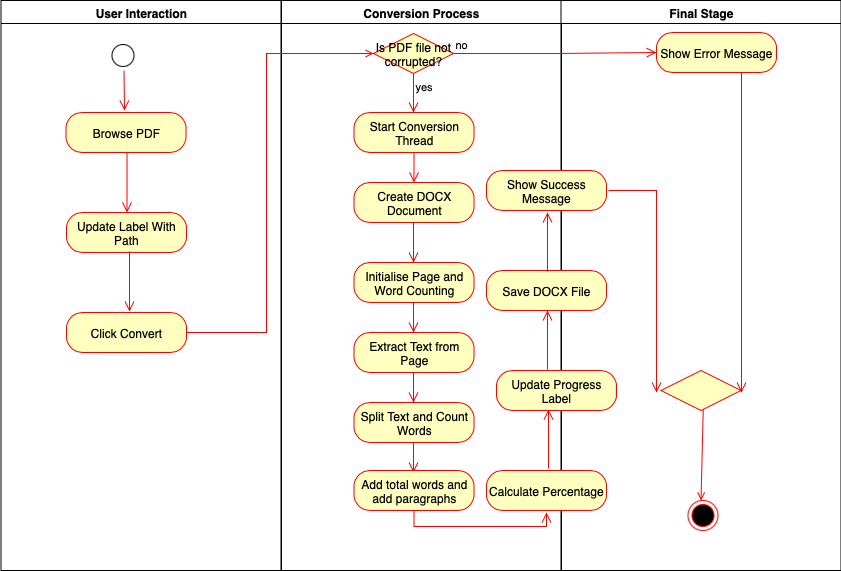

The diagram above was exported from draw.io. Its source (the exported page's mxGraphModel, read from the mxfile embedded in the PNG):
<mxGraphModel dx="1426" dy="807" grid="1" gridSize="10" guides="1" tooltips="1" connect="1" arrows="1" fold="1" page="1" pageScale="1" pageWidth="1169" pageHeight="826" background="none" math="0" shadow="0">
  <root>
    <mxCell id="0" />
    <mxCell id="1" parent="0" />
    <mxCell id="2" value="User Interaction" style="swimlane;whiteSpace=wrap" parent="1" vertex="1">
      <mxGeometry x="164.5" y="128" width="280" height="570" as="geometry" />
    </mxCell>
    <mxCell id="5" value="" style="ellipse;shape=startState;" parent="2" vertex="1">
      <mxGeometry x="107" y="40" width="30" height="30" as="geometry" />
    </mxCell>
    <mxCell id="6" value="" style="edgeStyle=elbowEdgeStyle;elbow=horizontal;verticalAlign=bottom;endArrow=open;endSize=8;strokeColor=#FF0000;endFill=1;rounded=0" parent="2" edge="1">
      <mxGeometry x="100" y="40" as="geometry">
        <mxPoint x="123.21428571428578" y="110" as="targetPoint" />
        <mxPoint x="123" y="70" as="sourcePoint" />
      </mxGeometry>
    </mxCell>
    <mxCell id="4QGQxfE6jQdOyRP4CFob-43" value="Browse PDF" style="rounded=1;whiteSpace=wrap;html=1;arcSize=40;fontColor=#000000;fillColor=#ffffc0;strokeColor=#ff0000;" parent="2" vertex="1">
      <mxGeometry x="65" y="112" width="120" height="40" as="geometry" />
    </mxCell>
    <mxCell id="4QGQxfE6jQdOyRP4CFob-44" value="" style="edgeStyle=orthogonalEdgeStyle;html=1;verticalAlign=bottom;endArrow=open;endSize=8;strokeColor=#ff0000;rounded=0;" parent="2" edge="1">
      <mxGeometry relative="1" as="geometry">
        <mxPoint x="126" y="212" as="targetPoint" />
        <mxPoint x="126.00000000000023" y="152" as="sourcePoint" />
      </mxGeometry>
    </mxCell>
    <mxCell id="4QGQxfE6jQdOyRP4CFob-49" value="Update Label With Path" style="rounded=1;whiteSpace=wrap;html=1;arcSize=40;fontColor=#000000;fillColor=#ffffc0;strokeColor=#ff0000;" parent="2" vertex="1">
      <mxGeometry x="65.5" y="212" width="120" height="40" as="geometry" />
    </mxCell>
    <mxCell id="4QGQxfE6jQdOyRP4CFob-56" value="Click Convert" style="rounded=1;whiteSpace=wrap;html=1;arcSize=40;fontColor=#000000;fillColor=#ffffc0;strokeColor=#ff0000;" parent="2" vertex="1">
      <mxGeometry x="65.5" y="312" width="120" height="40" as="geometry" />
    </mxCell>
    <mxCell id="3" value="Conversion Process" style="swimlane;whiteSpace=wrap" parent="1" vertex="1">
      <mxGeometry x="445" y="128" width="280" height="570" as="geometry" />
    </mxCell>
    <mxCell id="4QGQxfE6jQdOyRP4CFob-65" value="Start Conversion Thread" style="rounded=1;whiteSpace=wrap;html=1;arcSize=40;fontColor=#000000;fillColor=#ffffc0;strokeColor=#ff0000;" parent="3" vertex="1">
      <mxGeometry x="72.5" y="112" width="120" height="40" as="geometry" />
    </mxCell>
    <mxCell id="4QGQxfE6jQdOyRP4CFob-66" value="" style="edgeStyle=orthogonalEdgeStyle;html=1;verticalAlign=bottom;endArrow=open;endSize=8;strokeColor=#ff0000;rounded=0;" parent="3" source="4QGQxfE6jQdOyRP4CFob-65" edge="1">
      <mxGeometry relative="1" as="geometry">
        <mxPoint x="132.5" y="182" as="targetPoint" />
      </mxGeometry>
    </mxCell>
    <mxCell id="4QGQxfE6jQdOyRP4CFob-69" value="Create DOCX Document" style="rounded=1;whiteSpace=wrap;html=1;arcSize=40;fontColor=#000000;fillColor=#ffffc0;strokeColor=#ff0000;" parent="3" vertex="1">
      <mxGeometry x="72.5" y="182" width="120" height="40" as="geometry" />
    </mxCell>
    <mxCell id="4QGQxfE6jQdOyRP4CFob-70" value="" style="edgeStyle=orthogonalEdgeStyle;html=1;verticalAlign=bottom;endArrow=open;endSize=8;strokeColor=#ff0000;rounded=0;" parent="3" source="4QGQxfE6jQdOyRP4CFob-69" edge="1">
      <mxGeometry relative="1" as="geometry">
        <mxPoint x="132" y="262" as="targetPoint" />
      </mxGeometry>
    </mxCell>
    <mxCell id="4QGQxfE6jQdOyRP4CFob-71" value="Initialise Page and Word Counting" style="rounded=1;whiteSpace=wrap;html=1;arcSize=40;fontColor=#000000;fillColor=#ffffc0;strokeColor=#ff0000;" parent="3" vertex="1">
      <mxGeometry x="72.5" y="262" width="120" height="40" as="geometry" />
    </mxCell>
    <mxCell id="4QGQxfE6jQdOyRP4CFob-72" value="" style="edgeStyle=orthogonalEdgeStyle;html=1;verticalAlign=bottom;endArrow=open;endSize=8;strokeColor=#ff0000;rounded=0;" parent="3" source="4QGQxfE6jQdOyRP4CFob-71" edge="1">
      <mxGeometry relative="1" as="geometry">
        <mxPoint x="132" y="332" as="targetPoint" />
      </mxGeometry>
    </mxCell>
    <mxCell id="4QGQxfE6jQdOyRP4CFob-74" value="Extract Text from Page" style="rounded=1;whiteSpace=wrap;html=1;arcSize=40;fontColor=#000000;fillColor=#ffffc0;strokeColor=#ff0000;" parent="3" vertex="1">
      <mxGeometry x="72.5" y="332" width="120" height="40" as="geometry" />
    </mxCell>
    <mxCell id="4QGQxfE6jQdOyRP4CFob-75" value="" style="edgeStyle=orthogonalEdgeStyle;html=1;verticalAlign=bottom;endArrow=open;endSize=8;strokeColor=#ff0000;rounded=0;" parent="3" source="4QGQxfE6jQdOyRP4CFob-74" edge="1">
      <mxGeometry relative="1" as="geometry">
        <mxPoint x="132" y="402" as="targetPoint" />
      </mxGeometry>
    </mxCell>
    <mxCell id="4QGQxfE6jQdOyRP4CFob-77" value="Split Text and Count Words" style="rounded=1;whiteSpace=wrap;html=1;arcSize=40;fontColor=#000000;fillColor=#ffffc0;strokeColor=#ff0000;" parent="3" vertex="1">
      <mxGeometry x="72.5" y="402" width="120" height="40" as="geometry" />
    </mxCell>
    <mxCell id="4QGQxfE6jQdOyRP4CFob-78" value="" style="edgeStyle=orthogonalEdgeStyle;html=1;verticalAlign=bottom;endArrow=open;endSize=8;strokeColor=#ff0000;rounded=0;" parent="3" source="4QGQxfE6jQdOyRP4CFob-77" edge="1">
      <mxGeometry relative="1" as="geometry">
        <mxPoint x="132" y="472" as="targetPoint" />
      </mxGeometry>
    </mxCell>
    <mxCell id="4QGQxfE6jQdOyRP4CFob-79" value="Add total words and add paragraphs" style="rounded=1;whiteSpace=wrap;html=1;arcSize=40;fontColor=#000000;fillColor=#ffffc0;strokeColor=#ff0000;" parent="3" vertex="1">
      <mxGeometry x="72.5" y="470" width="120" height="40" as="geometry" />
    </mxCell>
    <mxCell id="4QGQxfE6jQdOyRP4CFob-80" value="" style="edgeStyle=orthogonalEdgeStyle;html=1;verticalAlign=bottom;endArrow=open;endSize=8;strokeColor=#ff0000;rounded=0;" parent="3" edge="1">
      <mxGeometry relative="1" as="geometry">
        <mxPoint x="265" y="512" as="targetPoint" />
        <mxPoint x="132.50000000000023" y="510" as="sourcePoint" />
        <Array as="points">
          <mxPoint x="133" y="526" />
        </Array>
      </mxGeometry>
    </mxCell>
    <mxCell id="4" value="Final Stage" style="swimlane;whiteSpace=wrap;" parent="1" vertex="1">
      <mxGeometry x="724.5" y="128" width="280" height="570" as="geometry">
        <mxRectangle x="724.5" y="128" width="90" height="30" as="alternateBounds" />
      </mxGeometry>
    </mxCell>
    <mxCell id="38" value="" style="ellipse;shape=endState;fillColor=#000000;strokeColor=#ff0000" parent="4" vertex="1">
      <mxGeometry x="127" y="500" width="30" height="30" as="geometry" />
    </mxCell>
    <mxCell id="39" value="" style="endArrow=open;strokeColor=#FF0000;endFill=1;rounded=0;exitX=0.529;exitY=0.9;exitDx=0;exitDy=0;exitPerimeter=0;" parent="4" source="4QGQxfE6jQdOyRP4CFob-95" edge="1">
      <mxGeometry relative="1" as="geometry">
        <mxPoint x="140.5" y="412" as="sourcePoint" />
        <mxPoint x="140" y="500" as="targetPoint" />
      </mxGeometry>
    </mxCell>
    <mxCell id="4QGQxfE6jQdOyRP4CFob-67" value="Show Error Message" style="rounded=1;whiteSpace=wrap;html=1;arcSize=40;fontColor=#000000;fillColor=#ffffc0;strokeColor=#ff0000;" parent="4" vertex="1">
      <mxGeometry x="95.5" y="32" width="120" height="40" as="geometry" />
    </mxCell>
    <mxCell id="4QGQxfE6jQdOyRP4CFob-68" value="" style="edgeStyle=orthogonalEdgeStyle;html=1;verticalAlign=bottom;endArrow=open;endSize=8;strokeColor=#ff0000;rounded=0;" parent="4" edge="1">
      <mxGeometry relative="1" as="geometry">
        <mxPoint x="180.5" y="392" as="targetPoint" />
        <mxPoint x="180.50000000000023" y="72" as="sourcePoint" />
      </mxGeometry>
    </mxCell>
    <mxCell id="4QGQxfE6jQdOyRP4CFob-81" value="Calculate Percentage" style="rounded=1;whiteSpace=wrap;html=1;arcSize=40;fontColor=#000000;fillColor=#ffffc0;strokeColor=#ff0000;" parent="4" vertex="1">
      <mxGeometry x="-74.5" y="470" width="120" height="40" as="geometry" />
    </mxCell>
    <mxCell id="4QGQxfE6jQdOyRP4CFob-83" value="Update Progress Label" style="rounded=1;whiteSpace=wrap;html=1;arcSize=40;fontColor=#000000;fillColor=#ffffc0;strokeColor=#ff0000;" parent="4" vertex="1">
      <mxGeometry x="-64.5" y="370" width="120" height="40" as="geometry" />
    </mxCell>
    <mxCell id="4QGQxfE6jQdOyRP4CFob-88" value="Save DOCX File" style="rounded=1;whiteSpace=wrap;html=1;arcSize=40;fontColor=#000000;fillColor=#ffffc0;strokeColor=#ff0000;" parent="4" vertex="1">
      <mxGeometry x="-74.5" y="270" width="120" height="40" as="geometry" />
    </mxCell>
    <mxCell id="4QGQxfE6jQdOyRP4CFob-91" value="Show Success Message" style="rounded=1;whiteSpace=wrap;html=1;arcSize=40;fontColor=#000000;fillColor=#ffffc0;strokeColor=#ff0000;" parent="4" vertex="1">
      <mxGeometry x="-74.5" y="170" width="120" height="40" as="geometry" />
    </mxCell>
    <mxCell id="4QGQxfE6jQdOyRP4CFob-95" value="" style="rhombus;fillColor=#ffffc0;strokeColor=#ff0000;" parent="4" vertex="1">
      <mxGeometry x="100" y="370" width="80" height="40" as="geometry" />
    </mxCell>
    <mxCell id="4QGQxfE6jQdOyRP4CFob-55" value="" style="edgeStyle=orthogonalEdgeStyle;html=1;verticalAlign=bottom;endArrow=open;endSize=8;strokeColor=#ff0000;rounded=0;" parent="1" edge="1">
      <mxGeometry relative="1" as="geometry">
        <mxPoint x="293" y="439" as="targetPoint" />
        <mxPoint x="293" y="379" as="sourcePoint" />
        <Array as="points">
          <mxPoint x="293" y="399" />
          <mxPoint x="293" y="399" />
        </Array>
      </mxGeometry>
    </mxCell>
    <mxCell id="4QGQxfE6jQdOyRP4CFob-62" value="Is PDF file not corrupted?" style="rhombus;whiteSpace=wrap;html=1;fontColor=#000000;fillColor=#ffffc0;strokeColor=#ff0000;" parent="1" vertex="1">
      <mxGeometry x="537" y="161" width="80" height="40" as="geometry" />
    </mxCell>
    <mxCell id="4QGQxfE6jQdOyRP4CFob-63" value="no" style="edgeStyle=orthogonalEdgeStyle;html=1;align=left;verticalAlign=bottom;endArrow=open;endSize=8;strokeColor=#ff0000;rounded=0;" parent="1" source="4QGQxfE6jQdOyRP4CFob-62" edge="1">
      <mxGeometry x="-1" relative="1" as="geometry">
        <mxPoint x="820" y="180" as="targetPoint" />
      </mxGeometry>
    </mxCell>
    <mxCell id="4QGQxfE6jQdOyRP4CFob-64" value="yes" style="edgeStyle=orthogonalEdgeStyle;html=1;align=left;verticalAlign=top;endArrow=open;endSize=8;strokeColor=#ff0000;rounded=0;" parent="1" source="4QGQxfE6jQdOyRP4CFob-62" edge="1">
      <mxGeometry x="-1" relative="1" as="geometry">
        <mxPoint x="577" y="240" as="targetPoint" />
      </mxGeometry>
    </mxCell>
    <mxCell id="4QGQxfE6jQdOyRP4CFob-85" value="" style="edgeStyle=orthogonalEdgeStyle;html=1;verticalAlign=bottom;endArrow=open;endSize=8;strokeColor=#ff0000;rounded=0;" parent="1" edge="1">
      <mxGeometry relative="1" as="geometry">
        <mxPoint x="712" y="537" as="targetPoint" />
        <mxPoint x="712" y="596" as="sourcePoint" />
        <Array as="points">
          <mxPoint x="712" y="547" />
          <mxPoint x="712" y="547" />
        </Array>
      </mxGeometry>
    </mxCell>
    <mxCell id="4QGQxfE6jQdOyRP4CFob-86" value="" style="edgeStyle=orthogonalEdgeStyle;html=1;verticalAlign=bottom;endArrow=open;strokeColor=#ff0000;rounded=0;entryX=0;entryY=0.5;entryDx=0;entryDy=0;exitX=1;exitY=0.5;exitDx=0;exitDy=0;" parent="1" source="4QGQxfE6jQdOyRP4CFob-56" target="4QGQxfE6jQdOyRP4CFob-62" edge="1">
      <mxGeometry relative="1" as="geometry">
        <mxPoint x="480" y="180" as="targetPoint" />
        <mxPoint x="375" y="653" as="sourcePoint" />
        <Array as="points">
          <mxPoint x="430" y="460" />
          <mxPoint x="430" y="181" />
        </Array>
      </mxGeometry>
    </mxCell>
    <mxCell id="4QGQxfE6jQdOyRP4CFob-90" value="" style="edgeStyle=orthogonalEdgeStyle;html=1;verticalAlign=bottom;endArrow=open;endSize=8;strokeColor=#ff0000;rounded=0;" parent="1" edge="1">
      <mxGeometry relative="1" as="geometry">
        <mxPoint x="711" y="438" as="targetPoint" />
        <mxPoint x="711" y="497" as="sourcePoint" />
        <Array as="points">
          <mxPoint x="711" y="448" />
          <mxPoint x="711" y="448" />
        </Array>
      </mxGeometry>
    </mxCell>
    <mxCell id="4QGQxfE6jQdOyRP4CFob-93" value="" style="edgeStyle=orthogonalEdgeStyle;html=1;verticalAlign=bottom;endArrow=open;endSize=8;strokeColor=#ff0000;rounded=0;" parent="1" edge="1">
      <mxGeometry relative="1" as="geometry">
        <mxPoint x="711" y="340" as="targetPoint" />
        <mxPoint x="711" y="399" as="sourcePoint" />
        <Array as="points">
          <mxPoint x="711" y="350" />
          <mxPoint x="711" y="350" />
        </Array>
      </mxGeometry>
    </mxCell>
    <mxCell id="4QGQxfE6jQdOyRP4CFob-94" value="" style="edgeStyle=orthogonalEdgeStyle;html=1;align=left;verticalAlign=bottom;endArrow=open;endSize=8;strokeColor=#ff0000;rounded=0;" parent="1" edge="1">
      <mxGeometry x="-1" relative="1" as="geometry">
        <mxPoint x="820" y="520" as="targetPoint" />
        <mxPoint x="772" y="318" as="sourcePoint" />
        <Array as="points">
          <mxPoint x="820" y="318" />
        </Array>
      </mxGeometry>
    </mxCell>
  </root>
</mxGraphModel>